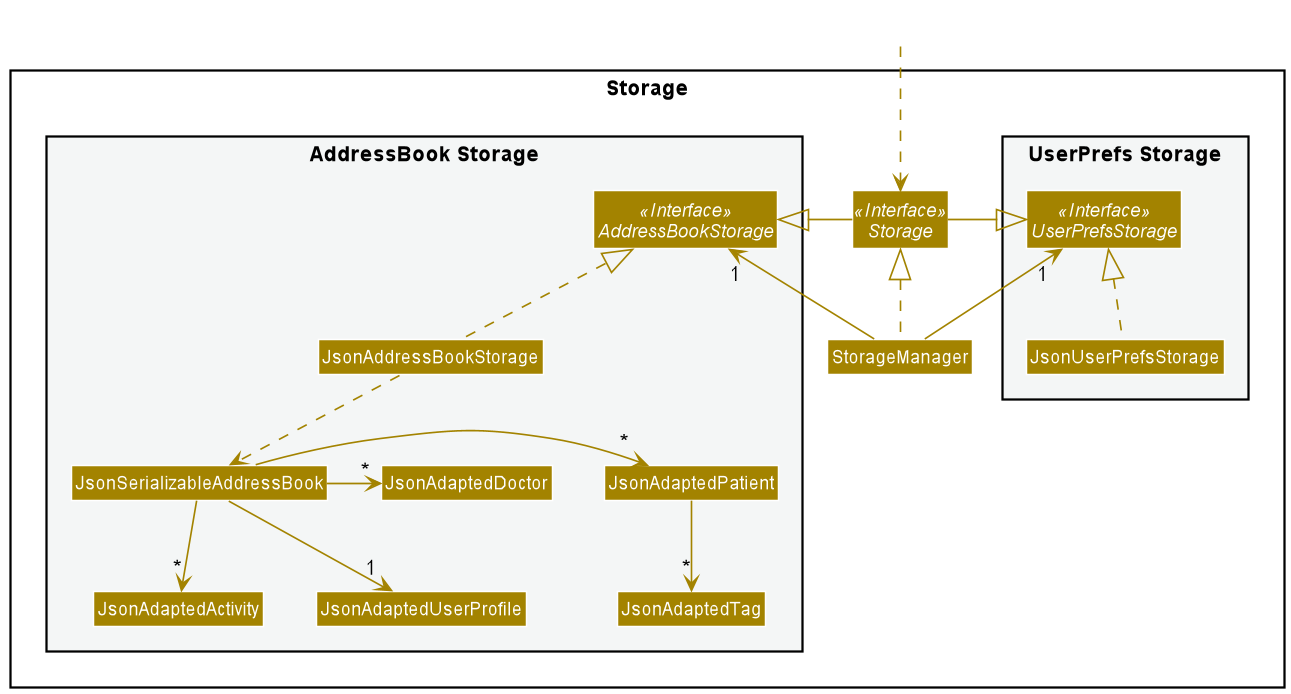

The diagram above was rendered by PlantUML. Its source (embedded in the PNG):
@startuml
!include style.puml
skinparam arrowThickness 1.1
skinparam arrowColor STORAGE_COLOR
skinparam classBackgroundColor STORAGE_COLOR

package Storage{

package "UserPrefs Storage" #F4F6F6{
Interface UserPrefsStorage <<Interface>>
Class JsonUserPrefsStorage
}

Interface Storage <<Interface>>
Class StorageManager

package "AddressBook Storage" #F4F6F6{
Interface AddressBookStorage <<Interface>>
Class JsonAddressBookStorage
Class JsonSerializableAddressBook
Class JsonAdaptedPatient
Class JsonAdaptedDoctor
Class JsonAdaptedActivity
Class JsonAdaptedUserProfile
Class JsonAdaptedTag
}

}

Class HiddenOutside #FFFFFF
HiddenOutside ..> Storage

StorageManager .up.|> Storage
StorageManager -up-> "1" UserPrefsStorage
StorageManager -up-> "1" AddressBookStorage

Storage -left-|> UserPrefsStorage
Storage -right-|> AddressBookStorage

JsonUserPrefsStorage .up.|> UserPrefsStorage
JsonAddressBookStorage .up.|> AddressBookStorage
JsonAddressBookStorage ..> JsonSerializableAddressBook
JsonSerializableAddressBook -> "*" JsonAdaptedPatient
JsonAdaptedPatient --> "*" JsonAdaptedTag
JsonSerializableAddressBook -> "*" JsonAdaptedDoctor
JsonSerializableAddressBook --> "*" JsonAdaptedActivity
JsonSerializableAddressBook --> "1" JsonAdaptedUserProfile

@enduml